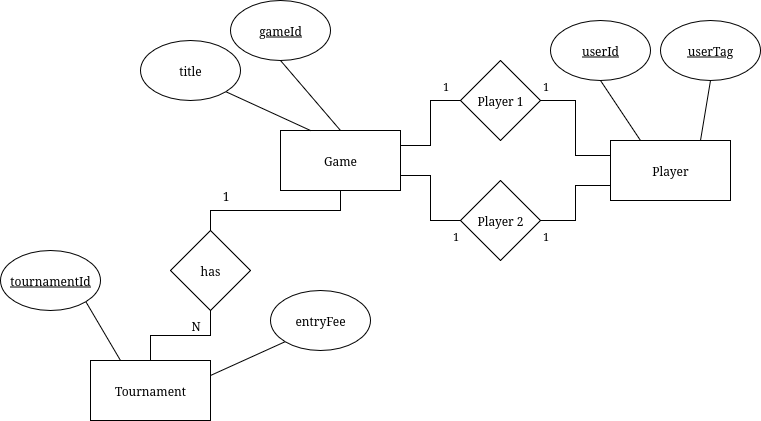

The diagram above was exported from draw.io. Its source (the exported page's mxGraphModel, read from the mxfile embedded in the PNG):
<mxGraphModel dx="1542" dy="859" grid="1" gridSize="10" guides="1" tooltips="1" connect="1" arrows="1" fold="1" page="1" pageScale="1" pageWidth="850" pageHeight="1100" math="0" shadow="0">
  <root>
    <mxCell id="0" />
    <mxCell id="1" parent="0" />
    <mxCell id="kFoSqf4ZyEizFzdGDEyz-107" style="edgeStyle=orthogonalEdgeStyle;shape=connector;rounded=0;orthogonalLoop=1;jettySize=auto;html=1;exitX=1;exitY=0.25;exitDx=0;exitDy=0;entryX=0;entryY=0.5;entryDx=0;entryDy=0;strokeColor=default;align=center;verticalAlign=middle;fontFamily=Helvetica;fontSize=11;fontColor=default;labelBackgroundColor=default;endArrow=none;endFill=0;" parent="1" source="kFoSqf4ZyEizFzdGDEyz-98" target="kFoSqf4ZyEizFzdGDEyz-102" edge="1">
      <mxGeometry relative="1" as="geometry" />
    </mxCell>
    <mxCell id="kFoSqf4ZyEizFzdGDEyz-108" style="edgeStyle=orthogonalEdgeStyle;shape=connector;rounded=0;orthogonalLoop=1;jettySize=auto;html=1;exitX=1;exitY=0.75;exitDx=0;exitDy=0;entryX=0;entryY=0.5;entryDx=0;entryDy=0;strokeColor=default;align=center;verticalAlign=middle;fontFamily=Helvetica;fontSize=11;fontColor=default;labelBackgroundColor=default;endArrow=none;endFill=0;" parent="1" source="kFoSqf4ZyEizFzdGDEyz-98" target="kFoSqf4ZyEizFzdGDEyz-105" edge="1">
      <mxGeometry relative="1" as="geometry" />
    </mxCell>
    <mxCell id="kFoSqf4ZyEizFzdGDEyz-112" style="edgeStyle=orthogonalEdgeStyle;shape=connector;rounded=0;orthogonalLoop=1;jettySize=auto;html=1;exitX=0.5;exitY=1;exitDx=0;exitDy=0;entryX=0.5;entryY=0;entryDx=0;entryDy=0;strokeColor=default;align=center;verticalAlign=middle;fontFamily=Helvetica;fontSize=11;fontColor=default;labelBackgroundColor=default;endArrow=none;endFill=0;" parent="1" source="kFoSqf4ZyEizFzdGDEyz-98" target="kFoSqf4ZyEizFzdGDEyz-101" edge="1">
      <mxGeometry relative="1" as="geometry" />
    </mxCell>
    <mxCell id="kFoSqf4ZyEizFzdGDEyz-98" value="Game" style="rounded=0;whiteSpace=wrap;html=1;" parent="1" vertex="1">
      <mxGeometry x="320" y="220" width="120" height="60" as="geometry" />
    </mxCell>
    <mxCell id="kFoSqf4ZyEizFzdGDEyz-111" style="edgeStyle=orthogonalEdgeStyle;shape=connector;rounded=0;orthogonalLoop=1;jettySize=auto;html=1;exitX=0.5;exitY=0;exitDx=0;exitDy=0;entryX=0.5;entryY=1;entryDx=0;entryDy=0;strokeColor=default;align=center;verticalAlign=middle;fontFamily=Helvetica;fontSize=11;fontColor=default;labelBackgroundColor=default;endArrow=none;endFill=0;" parent="1" source="kFoSqf4ZyEizFzdGDEyz-99" target="kFoSqf4ZyEizFzdGDEyz-101" edge="1">
      <mxGeometry relative="1" as="geometry" />
    </mxCell>
    <mxCell id="ccQqGcBNKg9Fxq-566LD-13" style="edgeStyle=none;shape=connector;rounded=0;orthogonalLoop=1;jettySize=auto;html=1;exitX=0.25;exitY=0;exitDx=0;exitDy=0;entryX=1;entryY=1;entryDx=0;entryDy=0;strokeColor=default;align=center;verticalAlign=middle;fontFamily=Helvetica;fontSize=11;fontColor=default;labelBackgroundColor=default;endArrow=none;endFill=0;" edge="1" parent="1" source="kFoSqf4ZyEizFzdGDEyz-99" target="ccQqGcBNKg9Fxq-566LD-12">
      <mxGeometry relative="1" as="geometry" />
    </mxCell>
    <mxCell id="ccQqGcBNKg9Fxq-566LD-25" style="edgeStyle=none;shape=connector;rounded=0;orthogonalLoop=1;jettySize=auto;html=1;exitX=1;exitY=0.25;exitDx=0;exitDy=0;entryX=0;entryY=1;entryDx=0;entryDy=0;strokeColor=default;align=center;verticalAlign=middle;fontFamily=Helvetica;fontSize=11;fontColor=default;labelBackgroundColor=default;endArrow=none;endFill=0;" edge="1" parent="1" source="kFoSqf4ZyEizFzdGDEyz-99" target="ccQqGcBNKg9Fxq-566LD-22">
      <mxGeometry relative="1" as="geometry" />
    </mxCell>
    <mxCell id="kFoSqf4ZyEizFzdGDEyz-99" value="Tournament" style="rounded=0;whiteSpace=wrap;html=1;" parent="1" vertex="1">
      <mxGeometry x="130" y="450" width="120" height="60" as="geometry" />
    </mxCell>
    <mxCell id="kFoSqf4ZyEizFzdGDEyz-100" value="Player" style="rounded=0;whiteSpace=wrap;html=1;" parent="1" vertex="1">
      <mxGeometry x="650" y="230" width="120" height="60" as="geometry" />
    </mxCell>
    <mxCell id="kFoSqf4ZyEizFzdGDEyz-101" value="has" style="rhombus;whiteSpace=wrap;html=1;" parent="1" vertex="1">
      <mxGeometry x="210" y="320" width="80" height="80" as="geometry" />
    </mxCell>
    <mxCell id="kFoSqf4ZyEizFzdGDEyz-110" style="edgeStyle=orthogonalEdgeStyle;shape=connector;rounded=0;orthogonalLoop=1;jettySize=auto;html=1;exitX=1;exitY=0.5;exitDx=0;exitDy=0;entryX=0;entryY=0.25;entryDx=0;entryDy=0;strokeColor=default;align=center;verticalAlign=middle;fontFamily=Helvetica;fontSize=11;fontColor=default;labelBackgroundColor=default;endArrow=none;endFill=0;" parent="1" source="kFoSqf4ZyEizFzdGDEyz-102" target="kFoSqf4ZyEizFzdGDEyz-100" edge="1">
      <mxGeometry relative="1" as="geometry" />
    </mxCell>
    <mxCell id="kFoSqf4ZyEizFzdGDEyz-102" value="Player 1" style="rhombus;whiteSpace=wrap;html=1;" parent="1" vertex="1">
      <mxGeometry x="500" y="150" width="80" height="80" as="geometry" />
    </mxCell>
    <mxCell id="kFoSqf4ZyEizFzdGDEyz-109" style="edgeStyle=orthogonalEdgeStyle;shape=connector;rounded=0;orthogonalLoop=1;jettySize=auto;html=1;exitX=1;exitY=0.5;exitDx=0;exitDy=0;entryX=0;entryY=0.75;entryDx=0;entryDy=0;strokeColor=default;align=center;verticalAlign=middle;fontFamily=Helvetica;fontSize=11;fontColor=default;labelBackgroundColor=default;endArrow=none;endFill=0;" parent="1" source="kFoSqf4ZyEizFzdGDEyz-105" target="kFoSqf4ZyEizFzdGDEyz-100" edge="1">
      <mxGeometry relative="1" as="geometry" />
    </mxCell>
    <mxCell id="kFoSqf4ZyEizFzdGDEyz-105" value="Player 2" style="rhombus;whiteSpace=wrap;html=1;" parent="1" vertex="1">
      <mxGeometry x="500" y="270" width="80" height="80" as="geometry" />
    </mxCell>
    <mxCell id="ccQqGcBNKg9Fxq-566LD-1" value="1" style="text;html=1;align=center;verticalAlign=middle;resizable=0;points=[];autosize=1;strokeColor=none;fillColor=none;" vertex="1" parent="1">
      <mxGeometry x="250" y="270" width="30" height="30" as="geometry" />
    </mxCell>
    <mxCell id="ccQqGcBNKg9Fxq-566LD-2" value="N" style="text;html=1;align=center;verticalAlign=middle;resizable=0;points=[];autosize=1;strokeColor=none;fillColor=none;" vertex="1" parent="1">
      <mxGeometry x="220" y="400" width="30" height="30" as="geometry" />
    </mxCell>
    <mxCell id="ccQqGcBNKg9Fxq-566LD-7" style="rounded=0;orthogonalLoop=1;jettySize=auto;html=1;exitX=1;exitY=1;exitDx=0;exitDy=0;entryX=0.25;entryY=0;entryDx=0;entryDy=0;endArrow=none;endFill=0;" edge="1" parent="1" source="ccQqGcBNKg9Fxq-566LD-5" target="kFoSqf4ZyEizFzdGDEyz-98">
      <mxGeometry relative="1" as="geometry" />
    </mxCell>
    <mxCell id="ccQqGcBNKg9Fxq-566LD-5" value="title" style="ellipse;whiteSpace=wrap;html=1;" vertex="1" parent="1">
      <mxGeometry x="180" y="130" width="100" height="60" as="geometry" />
    </mxCell>
    <mxCell id="ccQqGcBNKg9Fxq-566LD-10" style="rounded=0;orthogonalLoop=1;jettySize=auto;html=1;exitX=0.5;exitY=1;exitDx=0;exitDy=0;entryX=0.5;entryY=0;entryDx=0;entryDy=0;endArrow=none;endFill=0;" edge="1" parent="1" source="ccQqGcBNKg9Fxq-566LD-9" target="kFoSqf4ZyEizFzdGDEyz-98">
      <mxGeometry relative="1" as="geometry" />
    </mxCell>
    <mxCell id="ccQqGcBNKg9Fxq-566LD-9" value="&lt;u&gt;gameId&lt;/u&gt;" style="ellipse;whiteSpace=wrap;html=1;" vertex="1" parent="1">
      <mxGeometry x="270" y="90" width="100" height="60" as="geometry" />
    </mxCell>
    <mxCell id="ccQqGcBNKg9Fxq-566LD-12" value="&lt;u&gt;tournamentId&lt;/u&gt;" style="ellipse;whiteSpace=wrap;html=1;" vertex="1" parent="1">
      <mxGeometry x="40" y="340" width="100" height="60" as="geometry" />
    </mxCell>
    <mxCell id="ccQqGcBNKg9Fxq-566LD-14" value="1" style="text;html=1;align=center;verticalAlign=middle;resizable=0;points=[];autosize=1;strokeColor=none;fillColor=none;fontFamily=Helvetica;fontSize=11;fontColor=default;labelBackgroundColor=default;" vertex="1" parent="1">
      <mxGeometry x="470" y="160" width="30" height="30" as="geometry" />
    </mxCell>
    <mxCell id="ccQqGcBNKg9Fxq-566LD-15" value="1" style="text;html=1;align=center;verticalAlign=middle;resizable=0;points=[];autosize=1;strokeColor=none;fillColor=none;fontFamily=Helvetica;fontSize=11;fontColor=default;labelBackgroundColor=default;" vertex="1" parent="1">
      <mxGeometry x="570" y="160" width="30" height="30" as="geometry" />
    </mxCell>
    <mxCell id="ccQqGcBNKg9Fxq-566LD-16" value="1" style="text;html=1;align=center;verticalAlign=middle;resizable=0;points=[];autosize=1;strokeColor=none;fillColor=none;fontFamily=Helvetica;fontSize=11;fontColor=default;labelBackgroundColor=default;" vertex="1" parent="1">
      <mxGeometry x="480" y="310" width="30" height="30" as="geometry" />
    </mxCell>
    <mxCell id="ccQqGcBNKg9Fxq-566LD-17" value="1" style="text;html=1;align=center;verticalAlign=middle;resizable=0;points=[];autosize=1;strokeColor=none;fillColor=none;fontFamily=Helvetica;fontSize=11;fontColor=default;labelBackgroundColor=default;" vertex="1" parent="1">
      <mxGeometry x="570" y="310" width="30" height="30" as="geometry" />
    </mxCell>
    <mxCell id="ccQqGcBNKg9Fxq-566LD-20" style="edgeStyle=none;shape=connector;rounded=0;orthogonalLoop=1;jettySize=auto;html=1;exitX=0.5;exitY=1;exitDx=0;exitDy=0;entryX=0.25;entryY=0;entryDx=0;entryDy=0;strokeColor=default;align=center;verticalAlign=middle;fontFamily=Helvetica;fontSize=11;fontColor=default;labelBackgroundColor=default;endArrow=none;endFill=0;" edge="1" parent="1" source="ccQqGcBNKg9Fxq-566LD-18" target="kFoSqf4ZyEizFzdGDEyz-100">
      <mxGeometry relative="1" as="geometry" />
    </mxCell>
    <mxCell id="ccQqGcBNKg9Fxq-566LD-18" value="&lt;u&gt;userId&lt;/u&gt;" style="ellipse;whiteSpace=wrap;html=1;" vertex="1" parent="1">
      <mxGeometry x="590" y="110" width="100" height="60" as="geometry" />
    </mxCell>
    <mxCell id="ccQqGcBNKg9Fxq-566LD-21" style="edgeStyle=none;shape=connector;rounded=0;orthogonalLoop=1;jettySize=auto;html=1;exitX=0.5;exitY=1;exitDx=0;exitDy=0;entryX=0.75;entryY=0;entryDx=0;entryDy=0;strokeColor=default;align=center;verticalAlign=middle;fontFamily=Helvetica;fontSize=11;fontColor=default;labelBackgroundColor=default;endArrow=none;endFill=0;" edge="1" parent="1" source="ccQqGcBNKg9Fxq-566LD-19" target="kFoSqf4ZyEizFzdGDEyz-100">
      <mxGeometry relative="1" as="geometry" />
    </mxCell>
    <mxCell id="ccQqGcBNKg9Fxq-566LD-19" value="&lt;u&gt;userTag&lt;/u&gt;" style="ellipse;whiteSpace=wrap;html=1;" vertex="1" parent="1">
      <mxGeometry x="700" y="110" width="100" height="60" as="geometry" />
    </mxCell>
    <mxCell id="ccQqGcBNKg9Fxq-566LD-22" value="entryFee" style="ellipse;whiteSpace=wrap;html=1;" vertex="1" parent="1">
      <mxGeometry x="310" y="380" width="100" height="60" as="geometry" />
    </mxCell>
  </root>
</mxGraphModel>